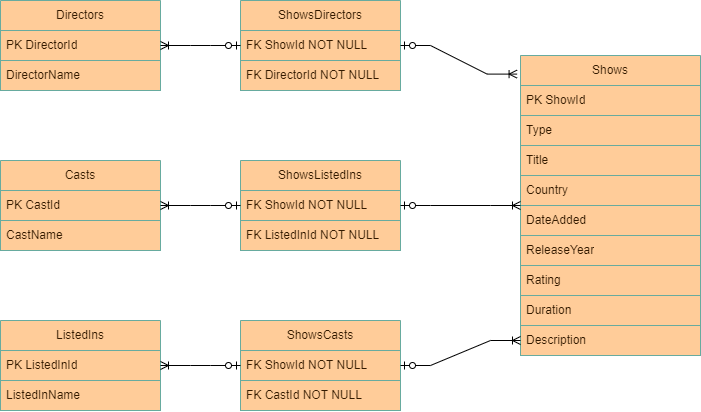

The diagram above was exported from draw.io. Its source (the exported page's mxGraphModel, read from the mxfile embedded in the PNG):
<mxGraphModel dx="1696" dy="2122" grid="1" gridSize="10" guides="1" tooltips="1" connect="1" arrows="1" fold="1" page="1" pageScale="1" pageWidth="827" pageHeight="1169" math="0" shadow="0">
  <root>
    <mxCell id="WIyWlLk6GJQsqaUBKTNV-0" />
    <mxCell id="WIyWlLk6GJQsqaUBKTNV-1" parent="WIyWlLk6GJQsqaUBKTNV-0" />
    <mxCell id="iLJZ3fYTkz0WtOFPtGQ--0" value="Shows" style="swimlane;fontStyle=0;childLayout=stackLayout;horizontal=1;startSize=30;horizontalStack=0;resizeParent=1;resizeParentMax=0;resizeLast=0;collapsible=1;marginBottom=0;whiteSpace=wrap;html=1;fillColor=#ffcc99;strokeColor=#67AB9F;fontColor=#331A00;" vertex="1" parent="WIyWlLk6GJQsqaUBKTNV-1">
      <mxGeometry x="-280" y="-1065" width="180" height="300" as="geometry" />
    </mxCell>
    <mxCell id="iLJZ3fYTkz0WtOFPtGQ--1" value="PK ShowId" style="text;strokeColor=#67AB9F;fillColor=#ffcc99;align=left;verticalAlign=middle;spacingLeft=4;spacingRight=4;overflow=hidden;points=[[0,0.5],[1,0.5]];portConstraint=eastwest;rotatable=0;whiteSpace=wrap;html=1;labelBackgroundColor=none;fontColor=#331A00;" vertex="1" parent="iLJZ3fYTkz0WtOFPtGQ--0">
      <mxGeometry y="30" width="180" height="30" as="geometry" />
    </mxCell>
    <mxCell id="iLJZ3fYTkz0WtOFPtGQ--2" value="Type" style="text;strokeColor=#67AB9F;fillColor=#ffcc99;align=left;verticalAlign=middle;spacingLeft=4;spacingRight=4;overflow=hidden;points=[[0,0.5],[1,0.5]];portConstraint=eastwest;rotatable=0;whiteSpace=wrap;html=1;labelBackgroundColor=none;fontColor=#331A00;" vertex="1" parent="iLJZ3fYTkz0WtOFPtGQ--0">
      <mxGeometry y="60" width="180" height="30" as="geometry" />
    </mxCell>
    <mxCell id="iLJZ3fYTkz0WtOFPtGQ--3" value="Title" style="text;strokeColor=#67AB9F;fillColor=#ffcc99;align=left;verticalAlign=middle;spacingLeft=4;spacingRight=4;overflow=hidden;points=[[0,0.5],[1,0.5]];portConstraint=eastwest;rotatable=0;whiteSpace=wrap;html=1;labelBackgroundColor=none;fontColor=#331A00;" vertex="1" parent="iLJZ3fYTkz0WtOFPtGQ--0">
      <mxGeometry y="90" width="180" height="30" as="geometry" />
    </mxCell>
    <mxCell id="iLJZ3fYTkz0WtOFPtGQ--4" value="Country" style="text;strokeColor=#67AB9F;fillColor=#ffcc99;align=left;verticalAlign=middle;spacingLeft=4;spacingRight=4;overflow=hidden;points=[[0,0.5],[1,0.5]];portConstraint=eastwest;rotatable=0;whiteSpace=wrap;html=1;labelBackgroundColor=none;fontColor=#331A00;" vertex="1" parent="iLJZ3fYTkz0WtOFPtGQ--0">
      <mxGeometry y="120" width="180" height="30" as="geometry" />
    </mxCell>
    <mxCell id="iLJZ3fYTkz0WtOFPtGQ--5" value="DateAdded" style="text;strokeColor=#67AB9F;fillColor=#ffcc99;align=left;verticalAlign=middle;spacingLeft=4;spacingRight=4;overflow=hidden;points=[[0,0.5],[1,0.5]];portConstraint=eastwest;rotatable=0;whiteSpace=wrap;html=1;labelBackgroundColor=none;fontColor=#331A00;" vertex="1" parent="iLJZ3fYTkz0WtOFPtGQ--0">
      <mxGeometry y="150" width="180" height="30" as="geometry" />
    </mxCell>
    <mxCell id="iLJZ3fYTkz0WtOFPtGQ--6" value="ReleaseYear" style="text;strokeColor=#67AB9F;fillColor=#ffcc99;align=left;verticalAlign=middle;spacingLeft=4;spacingRight=4;overflow=hidden;points=[[0,0.5],[1,0.5]];portConstraint=eastwest;rotatable=0;whiteSpace=wrap;html=1;labelBackgroundColor=none;fontColor=#331A00;" vertex="1" parent="iLJZ3fYTkz0WtOFPtGQ--0">
      <mxGeometry y="180" width="180" height="30" as="geometry" />
    </mxCell>
    <mxCell id="iLJZ3fYTkz0WtOFPtGQ--7" value="Rating" style="text;strokeColor=#67AB9F;fillColor=#ffcc99;align=left;verticalAlign=middle;spacingLeft=4;spacingRight=4;overflow=hidden;points=[[0,0.5],[1,0.5]];portConstraint=eastwest;rotatable=0;whiteSpace=wrap;html=1;labelBackgroundColor=none;fontColor=#331A00;" vertex="1" parent="iLJZ3fYTkz0WtOFPtGQ--0">
      <mxGeometry y="210" width="180" height="30" as="geometry" />
    </mxCell>
    <mxCell id="iLJZ3fYTkz0WtOFPtGQ--84" value="Duration" style="text;strokeColor=#67AB9F;fillColor=#ffcc99;align=left;verticalAlign=middle;spacingLeft=4;spacingRight=4;overflow=hidden;points=[[0,0.5],[1,0.5]];portConstraint=eastwest;rotatable=0;whiteSpace=wrap;html=1;labelBackgroundColor=none;fontColor=#331A00;" vertex="1" parent="iLJZ3fYTkz0WtOFPtGQ--0">
      <mxGeometry y="240" width="180" height="30" as="geometry" />
    </mxCell>
    <mxCell id="iLJZ3fYTkz0WtOFPtGQ--85" value="Description" style="text;strokeColor=#67AB9F;fillColor=#ffcc99;align=left;verticalAlign=middle;spacingLeft=4;spacingRight=4;overflow=hidden;points=[[0,0.5],[1,0.5]];portConstraint=eastwest;rotatable=0;whiteSpace=wrap;html=1;labelBackgroundColor=none;fontColor=#331A00;" vertex="1" parent="iLJZ3fYTkz0WtOFPtGQ--0">
      <mxGeometry y="270" width="180" height="30" as="geometry" />
    </mxCell>
    <mxCell id="iLJZ3fYTkz0WtOFPtGQ--39" value="Directors" style="swimlane;fontStyle=0;childLayout=stackLayout;horizontal=1;startSize=30;horizontalStack=0;resizeParent=1;resizeParentMax=0;resizeLast=0;collapsible=1;marginBottom=0;whiteSpace=wrap;html=1;fillColor=#ffcc99;strokeColor=#67AB9F;fontColor=#331A00;" vertex="1" parent="WIyWlLk6GJQsqaUBKTNV-1">
      <mxGeometry x="-800" y="-1120" width="160" height="90" as="geometry" />
    </mxCell>
    <mxCell id="iLJZ3fYTkz0WtOFPtGQ--40" value="PK DirectorId" style="text;strokeColor=#67AB9F;fillColor=#ffcc99;align=left;verticalAlign=middle;spacingLeft=4;spacingRight=4;overflow=hidden;points=[[0,0.5],[1,0.5]];portConstraint=eastwest;rotatable=0;whiteSpace=wrap;html=1;fontColor=#331A00;" vertex="1" parent="iLJZ3fYTkz0WtOFPtGQ--39">
      <mxGeometry y="30" width="160" height="30" as="geometry" />
    </mxCell>
    <mxCell id="iLJZ3fYTkz0WtOFPtGQ--41" value="DirectorName" style="text;strokeColor=#67AB9F;fillColor=#ffcc99;align=left;verticalAlign=middle;spacingLeft=4;spacingRight=4;overflow=hidden;points=[[0,0.5],[1,0.5]];portConstraint=eastwest;rotatable=0;whiteSpace=wrap;html=1;fontColor=#331A00;" vertex="1" parent="iLJZ3fYTkz0WtOFPtGQ--39">
      <mxGeometry y="60" width="160" height="30" as="geometry" />
    </mxCell>
    <mxCell id="iLJZ3fYTkz0WtOFPtGQ--45" value="ShowsDirectors" style="swimlane;fontStyle=0;childLayout=stackLayout;horizontal=1;startSize=30;horizontalStack=0;resizeParent=1;resizeParentMax=0;resizeLast=0;collapsible=1;marginBottom=0;whiteSpace=wrap;html=1;fillColor=#ffcc99;strokeColor=#67AB9F;fontColor=#331A00;" vertex="1" parent="WIyWlLk6GJQsqaUBKTNV-1">
      <mxGeometry x="-560" y="-1120" width="160" height="90" as="geometry" />
    </mxCell>
    <mxCell id="iLJZ3fYTkz0WtOFPtGQ--46" value="&lt;div style=&quot;text-align: center;&quot;&gt;&lt;span style=&quot;background-color: initial;&quot;&gt;FK ShowId&amp;nbsp;&lt;/span&gt;&lt;span style=&quot;background-color: initial;&quot;&gt;NOT NULL&lt;/span&gt;&lt;/div&gt;" style="text;strokeColor=#67AB9F;fillColor=#ffcc99;align=left;verticalAlign=middle;spacingLeft=4;spacingRight=4;overflow=hidden;points=[[0,0.5],[1,0.5]];portConstraint=eastwest;rotatable=0;whiteSpace=wrap;html=1;fontColor=#331A00;" vertex="1" parent="iLJZ3fYTkz0WtOFPtGQ--45">
      <mxGeometry y="30" width="160" height="30" as="geometry" />
    </mxCell>
    <mxCell id="iLJZ3fYTkz0WtOFPtGQ--47" value="FK&amp;nbsp;&lt;span style=&quot;text-align: center;&quot;&gt;Director&lt;/span&gt;Id&amp;nbsp;NOT NULL" style="text;strokeColor=#67AB9F;fillColor=#ffcc99;align=left;verticalAlign=middle;spacingLeft=4;spacingRight=4;overflow=hidden;points=[[0,0.5],[1,0.5]];portConstraint=eastwest;rotatable=0;whiteSpace=wrap;html=1;fontColor=#331A00;" vertex="1" parent="iLJZ3fYTkz0WtOFPtGQ--45">
      <mxGeometry y="60" width="160" height="30" as="geometry" />
    </mxCell>
    <mxCell id="iLJZ3fYTkz0WtOFPtGQ--70" value="ShowsCasts" style="swimlane;fontStyle=0;childLayout=stackLayout;horizontal=1;startSize=30;horizontalStack=0;resizeParent=1;resizeParentMax=0;resizeLast=0;collapsible=1;marginBottom=0;whiteSpace=wrap;html=1;fillColor=#ffcc99;strokeColor=#67AB9F;fontColor=#331A00;" vertex="1" parent="WIyWlLk6GJQsqaUBKTNV-1">
      <mxGeometry x="-560" y="-800" width="160" height="90" as="geometry" />
    </mxCell>
    <mxCell id="iLJZ3fYTkz0WtOFPtGQ--71" value="&lt;div style=&quot;text-align: center;&quot;&gt;&lt;span style=&quot;background-color: initial;&quot;&gt;FK Show&lt;/span&gt;&lt;span style=&quot;background-color: initial;&quot;&gt;Id NOT NULL&lt;/span&gt;&lt;/div&gt;" style="text;strokeColor=#67AB9F;fillColor=#ffcc99;align=left;verticalAlign=middle;spacingLeft=4;spacingRight=4;overflow=hidden;points=[[0,0.5],[1,0.5]];portConstraint=eastwest;rotatable=0;whiteSpace=wrap;html=1;fontColor=#331A00;" vertex="1" parent="iLJZ3fYTkz0WtOFPtGQ--70">
      <mxGeometry y="30" width="160" height="30" as="geometry" />
    </mxCell>
    <mxCell id="iLJZ3fYTkz0WtOFPtGQ--72" value="FK CastId NOT NULL" style="text;strokeColor=#67AB9F;fillColor=#ffcc99;align=left;verticalAlign=middle;spacingLeft=4;spacingRight=4;overflow=hidden;points=[[0,0.5],[1,0.5]];portConstraint=eastwest;rotatable=0;whiteSpace=wrap;html=1;fontColor=#331A00;" vertex="1" parent="iLJZ3fYTkz0WtOFPtGQ--70">
      <mxGeometry y="60" width="160" height="30" as="geometry" />
    </mxCell>
    <mxCell id="iLJZ3fYTkz0WtOFPtGQ--73" value="Casts" style="swimlane;fontStyle=0;childLayout=stackLayout;horizontal=1;startSize=30;horizontalStack=0;resizeParent=1;resizeParentMax=0;resizeLast=0;collapsible=1;marginBottom=0;whiteSpace=wrap;html=1;fillColor=#ffcc99;strokeColor=#67AB9F;fontColor=#331A00;" vertex="1" parent="WIyWlLk6GJQsqaUBKTNV-1">
      <mxGeometry x="-800" y="-960" width="160" height="90" as="geometry" />
    </mxCell>
    <mxCell id="iLJZ3fYTkz0WtOFPtGQ--74" value="PK CastId" style="text;strokeColor=#67AB9F;fillColor=#ffcc99;align=left;verticalAlign=middle;spacingLeft=4;spacingRight=4;overflow=hidden;points=[[0,0.5],[1,0.5]];portConstraint=eastwest;rotatable=0;whiteSpace=wrap;html=1;fontColor=#331A00;" vertex="1" parent="iLJZ3fYTkz0WtOFPtGQ--73">
      <mxGeometry y="30" width="160" height="30" as="geometry" />
    </mxCell>
    <mxCell id="iLJZ3fYTkz0WtOFPtGQ--75" value="CastName" style="text;strokeColor=#67AB9F;fillColor=#ffcc99;align=left;verticalAlign=middle;spacingLeft=4;spacingRight=4;overflow=hidden;points=[[0,0.5],[1,0.5]];portConstraint=eastwest;rotatable=0;whiteSpace=wrap;html=1;fontColor=#331A00;" vertex="1" parent="iLJZ3fYTkz0WtOFPtGQ--73">
      <mxGeometry y="60" width="160" height="30" as="geometry" />
    </mxCell>
    <mxCell id="iLJZ3fYTkz0WtOFPtGQ--86" value="ListedIns" style="swimlane;fontStyle=0;childLayout=stackLayout;horizontal=1;startSize=30;horizontalStack=0;resizeParent=1;resizeParentMax=0;resizeLast=0;collapsible=1;marginBottom=0;whiteSpace=wrap;html=1;fillColor=#ffcc99;strokeColor=#67AB9F;fontColor=#331A00;" vertex="1" parent="WIyWlLk6GJQsqaUBKTNV-1">
      <mxGeometry x="-800" y="-800" width="160" height="90" as="geometry" />
    </mxCell>
    <mxCell id="iLJZ3fYTkz0WtOFPtGQ--87" value="PK ListedInId" style="text;strokeColor=#67AB9F;fillColor=#ffcc99;align=left;verticalAlign=middle;spacingLeft=4;spacingRight=4;overflow=hidden;points=[[0,0.5],[1,0.5]];portConstraint=eastwest;rotatable=0;whiteSpace=wrap;html=1;fontColor=#331A00;" vertex="1" parent="iLJZ3fYTkz0WtOFPtGQ--86">
      <mxGeometry y="30" width="160" height="30" as="geometry" />
    </mxCell>
    <mxCell id="iLJZ3fYTkz0WtOFPtGQ--88" value="ListedInName" style="text;strokeColor=#67AB9F;fillColor=#ffcc99;align=left;verticalAlign=middle;spacingLeft=4;spacingRight=4;overflow=hidden;points=[[0,0.5],[1,0.5]];portConstraint=eastwest;rotatable=0;whiteSpace=wrap;html=1;fontColor=#331A00;" vertex="1" parent="iLJZ3fYTkz0WtOFPtGQ--86">
      <mxGeometry y="60" width="160" height="30" as="geometry" />
    </mxCell>
    <mxCell id="iLJZ3fYTkz0WtOFPtGQ--89" value="ShowsListedIns" style="swimlane;fontStyle=0;childLayout=stackLayout;horizontal=1;startSize=30;horizontalStack=0;resizeParent=1;resizeParentMax=0;resizeLast=0;collapsible=1;marginBottom=0;whiteSpace=wrap;html=1;fillColor=#ffcc99;strokeColor=#67AB9F;fontColor=#331A00;" vertex="1" parent="WIyWlLk6GJQsqaUBKTNV-1">
      <mxGeometry x="-560" y="-960" width="160" height="90" as="geometry" />
    </mxCell>
    <mxCell id="iLJZ3fYTkz0WtOFPtGQ--90" value="&lt;div style=&quot;text-align: center;&quot;&gt;&lt;span style=&quot;background-color: initial;&quot;&gt;FK Show&lt;/span&gt;&lt;span style=&quot;background-color: initial;&quot;&gt;Id NOT NULL&lt;/span&gt;&lt;/div&gt;" style="text;strokeColor=#67AB9F;fillColor=#ffcc99;align=left;verticalAlign=middle;spacingLeft=4;spacingRight=4;overflow=hidden;points=[[0,0.5],[1,0.5]];portConstraint=eastwest;rotatable=0;whiteSpace=wrap;html=1;fontColor=#331A00;" vertex="1" parent="iLJZ3fYTkz0WtOFPtGQ--89">
      <mxGeometry y="30" width="160" height="30" as="geometry" />
    </mxCell>
    <mxCell id="iLJZ3fYTkz0WtOFPtGQ--91" value="FK ListedInId NOT NULL" style="text;strokeColor=#67AB9F;fillColor=#ffcc99;align=left;verticalAlign=middle;spacingLeft=4;spacingRight=4;overflow=hidden;points=[[0,0.5],[1,0.5]];portConstraint=eastwest;rotatable=0;whiteSpace=wrap;html=1;fontColor=#331A00;" vertex="1" parent="iLJZ3fYTkz0WtOFPtGQ--89">
      <mxGeometry y="60" width="160" height="30" as="geometry" />
    </mxCell>
    <mxCell id="iLJZ3fYTkz0WtOFPtGQ--92" value="" style="edgeStyle=entityRelationEdgeStyle;fontSize=12;html=1;endArrow=ERoneToMany;startArrow=ERzeroToOne;rounded=0;entryX=-0.019;entryY=0.062;entryDx=0;entryDy=0;entryPerimeter=0;exitX=1;exitY=0.5;exitDx=0;exitDy=0;" edge="1" parent="WIyWlLk6GJQsqaUBKTNV-1" source="iLJZ3fYTkz0WtOFPtGQ--46" target="iLJZ3fYTkz0WtOFPtGQ--0">
      <mxGeometry width="100" height="100" relative="1" as="geometry">
        <mxPoint x="-480" y="-680" as="sourcePoint" />
        <mxPoint x="-380" y="-780" as="targetPoint" />
      </mxGeometry>
    </mxCell>
    <mxCell id="iLJZ3fYTkz0WtOFPtGQ--93" value="" style="edgeStyle=entityRelationEdgeStyle;fontSize=12;html=1;endArrow=ERoneToMany;startArrow=ERzeroToOne;rounded=0;entryX=0;entryY=0.5;entryDx=0;entryDy=0;exitX=1;exitY=0.5;exitDx=0;exitDy=0;" edge="1" parent="WIyWlLk6GJQsqaUBKTNV-1" source="iLJZ3fYTkz0WtOFPtGQ--89" target="iLJZ3fYTkz0WtOFPtGQ--0">
      <mxGeometry width="100" height="100" relative="1" as="geometry">
        <mxPoint x="-400" y="-980" as="sourcePoint" />
        <mxPoint x="-283" y="-929" as="targetPoint" />
      </mxGeometry>
    </mxCell>
    <mxCell id="iLJZ3fYTkz0WtOFPtGQ--94" value="" style="edgeStyle=entityRelationEdgeStyle;fontSize=12;html=1;endArrow=ERoneToMany;startArrow=ERzeroToOne;rounded=0;exitX=1;exitY=0.5;exitDx=0;exitDy=0;" edge="1" parent="WIyWlLk6GJQsqaUBKTNV-1" source="iLJZ3fYTkz0WtOFPtGQ--70">
      <mxGeometry width="100" height="100" relative="1" as="geometry">
        <mxPoint x="-370" y="-710" as="sourcePoint" />
        <mxPoint x="-280" y="-780" as="targetPoint" />
      </mxGeometry>
    </mxCell>
    <mxCell id="iLJZ3fYTkz0WtOFPtGQ--100" value="" style="edgeStyle=entityRelationEdgeStyle;fontSize=12;html=1;endArrow=ERzeroToOne;startArrow=ERoneToMany;rounded=0;entryX=0;entryY=0.5;entryDx=0;entryDy=0;exitX=1;exitY=0.5;exitDx=0;exitDy=0;" edge="1" parent="WIyWlLk6GJQsqaUBKTNV-1" source="iLJZ3fYTkz0WtOFPtGQ--87" target="iLJZ3fYTkz0WtOFPtGQ--71">
      <mxGeometry width="100" height="100" relative="1" as="geometry">
        <mxPoint x="-670" y="-660" as="sourcePoint" />
        <mxPoint x="-553" y="-631" as="targetPoint" />
      </mxGeometry>
    </mxCell>
    <mxCell id="iLJZ3fYTkz0WtOFPtGQ--101" value="" style="edgeStyle=entityRelationEdgeStyle;fontSize=12;html=1;endArrow=ERzeroToOne;startArrow=ERoneToMany;rounded=0;entryX=0;entryY=0.5;entryDx=0;entryDy=0;exitX=1;exitY=0.5;exitDx=0;exitDy=0;" edge="1" parent="WIyWlLk6GJQsqaUBKTNV-1" source="iLJZ3fYTkz0WtOFPtGQ--74" target="iLJZ3fYTkz0WtOFPtGQ--90">
      <mxGeometry width="100" height="100" relative="1" as="geometry">
        <mxPoint x="-640" y="-900" as="sourcePoint" />
        <mxPoint x="-560" y="-900" as="targetPoint" />
      </mxGeometry>
    </mxCell>
    <mxCell id="iLJZ3fYTkz0WtOFPtGQ--102" value="" style="edgeStyle=entityRelationEdgeStyle;fontSize=12;html=1;endArrow=ERzeroToOne;startArrow=ERoneToMany;rounded=0;entryX=0;entryY=0.5;entryDx=0;entryDy=0;exitX=1;exitY=0.5;exitDx=0;exitDy=0;" edge="1" parent="WIyWlLk6GJQsqaUBKTNV-1" source="iLJZ3fYTkz0WtOFPtGQ--40" target="iLJZ3fYTkz0WtOFPtGQ--46">
      <mxGeometry width="100" height="100" relative="1" as="geometry">
        <mxPoint x="-640" y="-1000" as="sourcePoint" />
        <mxPoint x="-560" y="-1000" as="targetPoint" />
      </mxGeometry>
    </mxCell>
  </root>
</mxGraphModel>